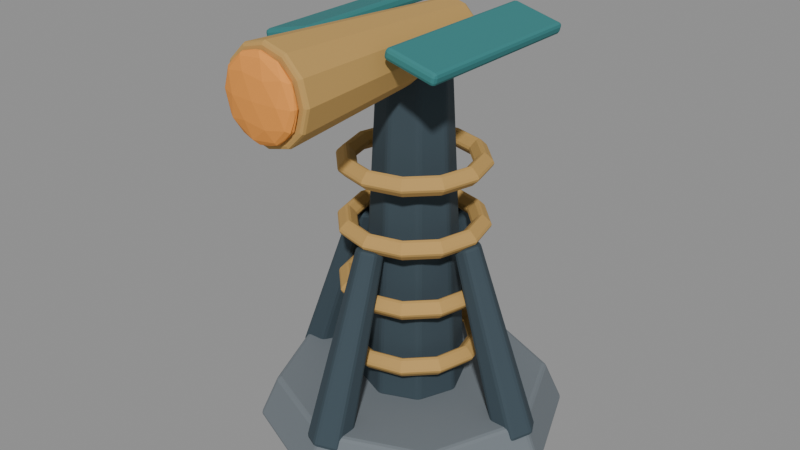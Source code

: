 # Source: sunlance_sculpt.blend  (saved by Blender 5.2.44; exported with 4.5.12 LTS)
import bpy
from mathutils import Matrix  # noqa: F401  (used for matrix-valued properties, if any)

bpy.ops.wm.read_factory_settings(use_empty=True)
scene = bpy.context.scene
scene.name = 'Fort9_sunlance'

# ---- materials (node trees are filled in below, after node groups)
mat_fortart2_stone_003 = bpy.data.materials.new('FortArt2_stone.003')
mat_fortart2_stone_003.diffuse_color = (0.1714, 0.1981, 0.2195, 1.0)
mat_fortart2_iron_018 = bpy.data.materials.new('FortArt2_iron.018')
mat_fortart2_iron_018.diffuse_color = (0.04092, 0.06663, 0.08438, 1.0)
mat_fortart2_gold_016 = bpy.data.materials.new('FortArt2_gold.016')
mat_fortart2_gold_016.diffuse_color = (0.5395, 0.3278, 0.09759, 1.0)
mat_fortart2_hot_001 = bpy.data.materials.new('FortArt2_hot.001')
mat_fortart2_hot_001.diffuse_color = (0.8632, 0.3278, 0.05781, 1.0)
mat_fortart2_teal_010 = bpy.data.materials.new('FortArt2_teal.010')
mat_fortart2_teal_010.diffuse_color = (0.03689, 0.2122, 0.2159, 1.0)

# ---- material node trees
mat_fortart2_stone_003.use_nodes = True; mat_fortart2_stone_003.node_tree.nodes.clear()
_N = mat_fortart2_stone_003.node_tree.nodes; _L = mat_fortart2_stone_003.node_tree.links
n0 = _N.new('ShaderNodeBsdfPrincipled'); n0.name = 'Principled BSDF'; n0.location = (-200, 100)
n0.inputs[0].default_value = (0.1714, 0.1981, 0.2195, 1.0)
n0.inputs[1].default_value = 0.08
n0.inputs[2].default_value = 0.86
n0.inputs[10].default_value = 0.005
n1 = _N.new('ShaderNodeOutputMaterial'); n1.name = 'Material Output'; n1.location = (200, 100)
_L.new(n0.outputs[0], n1.inputs[0])
n1.is_active_output = True
mat_fortart2_iron_018.use_nodes = True; mat_fortart2_iron_018.node_tree.nodes.clear()
_N = mat_fortart2_iron_018.node_tree.nodes; _L = mat_fortart2_iron_018.node_tree.links
n0 = _N.new('ShaderNodeBsdfPrincipled'); n0.name = 'Principled BSDF'; n0.location = (-200, 100)
n0.inputs[0].default_value = (0.04092, 0.06663, 0.08438, 1.0)
n0.inputs[1].default_value = 0.08
n0.inputs[2].default_value = 0.86
n0.inputs[10].default_value = 0.005
n1 = _N.new('ShaderNodeOutputMaterial'); n1.name = 'Material Output'; n1.location = (200, 100)
_L.new(n0.outputs[0], n1.inputs[0])
n1.is_active_output = True
mat_fortart2_gold_016.use_nodes = True; mat_fortart2_gold_016.node_tree.nodes.clear()
_N = mat_fortart2_gold_016.node_tree.nodes; _L = mat_fortart2_gold_016.node_tree.links
n0 = _N.new('ShaderNodeBsdfPrincipled'); n0.name = 'Principled BSDF'; n0.location = (-200, 100)
n0.inputs[0].default_value = (0.5395, 0.3278, 0.09759, 1.0)
n0.inputs[1].default_value = 0.08
n0.inputs[2].default_value = 0.86
n0.inputs[10].default_value = 0.005
n1 = _N.new('ShaderNodeOutputMaterial'); n1.name = 'Material Output'; n1.location = (200, 100)
_L.new(n0.outputs[0], n1.inputs[0])
n1.is_active_output = True
mat_fortart2_hot_001.use_nodes = True; mat_fortart2_hot_001.node_tree.nodes.clear()
_N = mat_fortart2_hot_001.node_tree.nodes; _L = mat_fortart2_hot_001.node_tree.links
n0 = _N.new('ShaderNodeBsdfPrincipled'); n0.name = 'Principled BSDF'; n0.location = (-200, 100)
n0.inputs[0].default_value = (0.8632, 0.3278, 0.05781, 1.0)
n0.inputs[1].default_value = 0.08
n0.inputs[2].default_value = 0.86
n0.inputs[10].default_value = 0.005
n1 = _N.new('ShaderNodeOutputMaterial'); n1.name = 'Material Output'; n1.location = (200, 100)
_L.new(n0.outputs[0], n1.inputs[0])
n1.is_active_output = True
mat_fortart2_teal_010.use_nodes = True; mat_fortart2_teal_010.node_tree.nodes.clear()
_N = mat_fortart2_teal_010.node_tree.nodes; _L = mat_fortart2_teal_010.node_tree.links
n0 = _N.new('ShaderNodeBsdfPrincipled'); n0.name = 'Principled BSDF'; n0.location = (-200, 100)
n0.inputs[0].default_value = (0.03689, 0.2122, 0.2159, 1.0)
n0.inputs[1].default_value = 0.08
n0.inputs[2].default_value = 0.86
n0.inputs[10].default_value = 0.005
n1 = _N.new('ShaderNodeOutputMaterial'); n1.name = 'Material Output'; n1.location = (200, 100)
_L.new(n0.outputs[0], n1.inputs[0])
n1.is_active_output = True

# ---- meshes
me_cone_1727 = bpy.data.meshes.new('Cone.1727')
me_cone_1727.from_pydata([(0.0, 1.12, -0.16), (0.0, 0.98, 0.16), (0.792, 0.792, -0.16), (0.693, 0.693, 0.16), (1.12, 0.0, -0.16), (0.98, 0.0, 0.16), (0.792, -0.792, -0.16), (0.693, -0.693, 0.16), (0.0, -1.12, -0.16), (0.0, -0.98, 0.16), (-0.792, -0.792, -0.16), (-0.693, -0.693, 0.16), (-1.12, 0.0, -0.16), (-0.98, 0.0, 0.16), (-0.792, 0.792, -0.16), (-0.693, 0.693, 0.16)], [], [(0, 1, 3, 2), (2, 3, 5, 4), (4, 5, 7, 6), (6, 7, 9, 8), (8, 9, 11, 10), (10, 11, 13, 12), (3, 1, 15, 13, 11, 9, 7, 5), (12, 13, 15, 14), (14, 15, 1, 0), (0, 2, 4, 6, 8, 10, 12, 14)])
_uv = me_cone_1727.uv_layers.new(name='UVMap')
_uv.uv.foreach_set('vector', [1.0, 0.5, 1.0, 1.0, 0.875, 1.0, 0.875, 0.5, 0.875, 0.5, 0.875, 1.0, 0.75, 1.0, 0.75, 0.5, 0.75, 0.5, 0.75, 1.0, 0.625, 1.0, 0.625, 0.5, 0.625, 0.5, 0.625, 1.0, 0.5, 1.0, 0.5, 0.5, 0.5, 0.5, 0.5, 1.0, 0.375, 1.0, 0.375, 0.5, 0.375, 0.5, 0.375, 1.0, 0.25, 1.0, 0.25, 0.5, 0.4197, 0.4197, 0.25, 0.49, 0.08029, 0.4197, 0.01, 0.25, 0.08029, 0.08029, 0.25, 0.01, 0.4197, 0.08029, 0.49, 0.25, 0.25, 0.5, 0.25, 1.0, 0.125, 1.0, 0.125, 0.5, 0.125, 0.5, 0.125, 1.0, 0.0, 1.0, 0.0, 0.5, 0.75, 0.49, 0.9197, 0.4197, 0.99, 0.25, 0.9197, 0.08029, 0.75, 0.01, 0.5803, 0.08029, 0.51, 0.25, 0.5803, 0.4197])
me_cone_1727.materials.append(mat_fortart2_stone_003)
me_cone_1727.update()
me_cone_1728 = bpy.data.meshes.new('Cone.1728')
me_cone_1728.from_pydata([(0.0, 0.16, -0.6878), (0.0, 0.1, 0.6878), (0.1386, 0.08, -0.6878), (0.0866, 0.05, 0.6878), (0.1386, -0.08, -0.6878), (0.0866, -0.05, 0.6878), (0.0, -0.16, -0.6878), (0.0, -0.1, 0.6878), (-0.1386, -0.08, -0.6878), (-0.0866, -0.05, 0.6878), (-0.1386, 0.08, -0.6878), (-0.0866, 0.05, 0.6878)], [], [(0, 1, 3, 2), (2, 3, 5, 4), (4, 5, 7, 6), (6, 7, 9, 8), (3, 1, 11, 9, 7, 5), (8, 9, 11, 10), (10, 11, 1, 0), (0, 2, 4, 6, 8, 10)])
_uv = me_cone_1728.uv_layers.new(name='UVMap')
_uv.uv.foreach_set('vector', [1.0, 0.5, 1.0, 1.0, 0.8333, 1.0, 0.8333, 0.5, 0.8333, 0.5, 0.8333, 1.0, 0.6667, 1.0, 0.6667, 0.5, 0.6667, 0.5, 0.6667, 1.0, 0.5, 1.0, 0.5, 0.5, 0.5, 0.5, 0.5, 1.0, 0.3333, 1.0, 0.3333, 0.5, 0.4578, 0.37, 0.25, 0.49, 0.04215, 0.37, 0.04215, 0.13, 0.25, 0.01, 0.4578, 0.13, 0.3333, 0.5, 0.3333, 1.0, 0.1667, 1.0, 0.1667, 0.5, 0.1667, 0.5, 0.1667, 1.0, -8.941e-08, 1.0, -8.941e-08, 0.5, 0.75, 0.49, 0.9578, 0.37, 0.9578, 0.13, 0.75, 0.01, 0.5422, 0.13, 0.5422, 0.37])
me_cone_1728.materials.append(mat_fortart2_iron_018)
me_cone_1728.update()
me_cone_1729 = bpy.data.meshes.new('Cone.1729')
me_cone_1729.from_pydata([(0.0, 0.16, -0.6878), (0.0, 0.1, 0.6878), (0.1386, 0.08, -0.6878), (0.0866, 0.05, 0.6878), (0.1386, -0.08, -0.6878), (0.0866, -0.05, 0.6878), (0.0, -0.16, -0.6878), (0.0, -0.1, 0.6878), (-0.1386, -0.08, -0.6878), (-0.0866, -0.05, 0.6878), (-0.1386, 0.08, -0.6878), (-0.0866, 0.05, 0.6878)], [], [(0, 1, 3, 2), (2, 3, 5, 4), (4, 5, 7, 6), (6, 7, 9, 8), (3, 1, 11, 9, 7, 5), (8, 9, 11, 10), (10, 11, 1, 0), (0, 2, 4, 6, 8, 10)])
_uv = me_cone_1729.uv_layers.new(name='UVMap')
_uv.uv.foreach_set('vector', [1.0, 0.5, 1.0, 1.0, 0.8333, 1.0, 0.8333, 0.5, 0.8333, 0.5, 0.8333, 1.0, 0.6667, 1.0, 0.6667, 0.5, 0.6667, 0.5, 0.6667, 1.0, 0.5, 1.0, 0.5, 0.5, 0.5, 0.5, 0.5, 1.0, 0.3333, 1.0, 0.3333, 0.5, 0.4578, 0.37, 0.25, 0.49, 0.04215, 0.37, 0.04215, 0.13, 0.25, 0.01, 0.4578, 0.13, 0.3333, 0.5, 0.3333, 1.0, 0.1667, 1.0, 0.1667, 0.5, 0.1667, 0.5, 0.1667, 1.0, -8.941e-08, 1.0, -8.941e-08, 0.5, 0.75, 0.49, 0.9578, 0.37, 0.9578, 0.13, 0.75, 0.01, 0.5422, 0.13, 0.5422, 0.37])
me_cone_1729.materials.append(mat_fortart2_iron_018)
me_cone_1729.update()
me_cone_1730 = bpy.data.meshes.new('Cone.1730')
me_cone_1730.from_pydata([(0.0, 0.16, -0.6878), (0.0, 0.1, 0.6878), (0.1386, 0.08, -0.6878), (0.0866, 0.05, 0.6878), (0.1386, -0.08, -0.6878), (0.0866, -0.05, 0.6878), (0.0, -0.16, -0.6878), (0.0, -0.1, 0.6878), (-0.1386, -0.08, -0.6878), (-0.0866, -0.05, 0.6878), (-0.1386, 0.08, -0.6878), (-0.0866, 0.05, 0.6878)], [], [(0, 1, 3, 2), (2, 3, 5, 4), (4, 5, 7, 6), (6, 7, 9, 8), (3, 1, 11, 9, 7, 5), (8, 9, 11, 10), (10, 11, 1, 0), (0, 2, 4, 6, 8, 10)])
_uv = me_cone_1730.uv_layers.new(name='UVMap')
_uv.uv.foreach_set('vector', [1.0, 0.5, 1.0, 1.0, 0.8333, 1.0, 0.8333, 0.5, 0.8333, 0.5, 0.8333, 1.0, 0.6667, 1.0, 0.6667, 0.5, 0.6667, 0.5, 0.6667, 1.0, 0.5, 1.0, 0.5, 0.5, 0.5, 0.5, 0.5, 1.0, 0.3333, 1.0, 0.3333, 0.5, 0.4578, 0.37, 0.25, 0.49, 0.04215, 0.37, 0.04215, 0.13, 0.25, 0.01, 0.4578, 0.13, 0.3333, 0.5, 0.3333, 1.0, 0.1667, 1.0, 0.1667, 0.5, 0.1667, 0.5, 0.1667, 1.0, -8.941e-08, 1.0, -8.941e-08, 0.5, 0.75, 0.49, 0.9578, 0.37, 0.9578, 0.13, 0.75, 0.01, 0.5422, 0.13, 0.5422, 0.37])
me_cone_1730.materials.append(mat_fortart2_iron_018)
me_cone_1730.update()
me_cone_1731 = bpy.data.meshes.new('Cone.1731')
me_cone_1731.from_pydata([(0.0, 0.16, -0.6878), (0.0, 0.1, 0.6878), (0.1386, 0.08, -0.6878), (0.0866, 0.05, 0.6878), (0.1386, -0.08, -0.6878), (0.0866, -0.05, 0.6878), (0.0, -0.16, -0.6878), (0.0, -0.1, 0.6878), (-0.1386, -0.08, -0.6878), (-0.0866, -0.05, 0.6878), (-0.1386, 0.08, -0.6878), (-0.0866, 0.05, 0.6878)], [], [(0, 1, 3, 2), (2, 3, 5, 4), (4, 5, 7, 6), (6, 7, 9, 8), (3, 1, 11, 9, 7, 5), (8, 9, 11, 10), (10, 11, 1, 0), (0, 2, 4, 6, 8, 10)])
_uv = me_cone_1731.uv_layers.new(name='UVMap')
_uv.uv.foreach_set('vector', [1.0, 0.5, 1.0, 1.0, 0.8333, 1.0, 0.8333, 0.5, 0.8333, 0.5, 0.8333, 1.0, 0.6667, 1.0, 0.6667, 0.5, 0.6667, 0.5, 0.6667, 1.0, 0.5, 1.0, 0.5, 0.5, 0.5, 0.5, 0.5, 1.0, 0.3333, 1.0, 0.3333, 0.5, 0.4578, 0.37, 0.25, 0.49, 0.04215, 0.37, 0.04215, 0.13, 0.25, 0.01, 0.4578, 0.13, 0.3333, 0.5, 0.3333, 1.0, 0.1667, 1.0, 0.1667, 0.5, 0.1667, 0.5, 0.1667, 1.0, -8.941e-08, 1.0, -8.941e-08, 0.5, 0.75, 0.49, 0.9578, 0.37, 0.9578, 0.13, 0.75, 0.01, 0.5422, 0.13, 0.5422, 0.37])
me_cone_1731.materials.append(mat_fortart2_iron_018)
me_cone_1731.update()
me_cone_1732 = bpy.data.meshes.new('Cone.1732')
me_cone_1732.from_pydata([(0.0, 0.38, -1.175), (0.0, 0.25, 1.175), (0.2687, 0.2687, -1.175), (0.1768, 0.1768, 1.175), (0.38, 0.0, -1.175), (0.25, 0.0, 1.175), (0.2687, -0.2687, -1.175), (0.1768, -0.1768, 1.175), (0.0, -0.38, -1.175), (0.0, -0.25, 1.175), (-0.2687, -0.2687, -1.175), (-0.1768, -0.1768, 1.175), (-0.38, 0.0, -1.175), (-0.25, 0.0, 1.175), (-0.2687, 0.2687, -1.175), (-0.1768, 0.1768, 1.175)], [], [(0, 1, 3, 2), (2, 3, 5, 4), (4, 5, 7, 6), (6, 7, 9, 8), (8, 9, 11, 10), (10, 11, 13, 12), (3, 1, 15, 13, 11, 9, 7, 5), (12, 13, 15, 14), (14, 15, 1, 0), (0, 2, 4, 6, 8, 10, 12, 14)])
_uv = me_cone_1732.uv_layers.new(name='UVMap')
_uv.uv.foreach_set('vector', [1.0, 0.5, 1.0, 1.0, 0.875, 1.0, 0.875, 0.5, 0.875, 0.5, 0.875, 1.0, 0.75, 1.0, 0.75, 0.5, 0.75, 0.5, 0.75, 1.0, 0.625, 1.0, 0.625, 0.5, 0.625, 0.5, 0.625, 1.0, 0.5, 1.0, 0.5, 0.5, 0.5, 0.5, 0.5, 1.0, 0.375, 1.0, 0.375, 0.5, 0.375, 0.5, 0.375, 1.0, 0.25, 1.0, 0.25, 0.5, 0.4197, 0.4197, 0.25, 0.49, 0.08029, 0.4197, 0.01, 0.25, 0.08029, 0.08029, 0.25, 0.01, 0.4197, 0.08029, 0.49, 0.25, 0.25, 0.5, 0.25, 1.0, 0.125, 1.0, 0.125, 0.5, 0.125, 0.5, 0.125, 1.0, 0.0, 1.0, 0.0, 0.5, 0.75, 0.49, 0.9197, 0.4197, 0.99, 0.25, 0.9197, 0.08029, 0.75, 0.01, 0.5803, 0.08029, 0.51, 0.25, 0.5803, 0.4197])
me_cone_1732.materials.append(mat_fortart2_iron_018)
me_cone_1732.update()
me_torus_370 = bpy.data.meshes.new('Torus.370')
me_torus_370.from_pydata([(0.54, 0.0, 0.0), (0.46, 0.0, 0.08), (0.38, 0.0, 9.797e-18), (0.46, 0.0, -0.08), (0.4677, 0.27, 0.0), (0.3984, 0.23, 0.08), (0.3291, 0.19, 9.797e-18), (0.3984, 0.23, -0.08), (0.27, 0.4677, 0.0), (0.23, 0.3984, 0.08), (0.19, 0.3291, 9.797e-18), (0.23, 0.3984, -0.08), (4.077e-08, 0.54, 0.0), (3.473e-08, 0.46, 0.08), (2.869e-08, 0.38, 9.797e-18), (3.473e-08, 0.46, -0.08), (-0.27, 0.4677, 0.0), (-0.23, 0.3984, 0.08), (-0.19, 0.3291, 9.797e-18), (-0.23, 0.3984, -0.08), (-0.4677, 0.27, 0.0), (-0.3984, 0.23, 0.08), (-0.3291, 0.19, 9.797e-18), (-0.3984, 0.23, -0.08), (-0.54, 4.721e-08, 0.0), (-0.46, 4.021e-08, 0.08), (-0.38, 3.322e-08, 9.797e-18), (-0.46, 4.021e-08, -0.08), (-0.4677, -0.27, 0.0), (-0.3984, -0.23, 0.08), (-0.3291, -0.19, 9.797e-18), (-0.3984, -0.23, -0.08), (-0.27, -0.4677, 0.0), (-0.23, -0.3984, 0.08), (-0.19, -0.3291, 9.797e-18), (-0.23, -0.3984, -0.08), (4.077e-08, -0.54, 0.0), (3.473e-08, -0.46, 0.08), (2.869e-08, -0.38, 9.797e-18), (3.473e-08, -0.46, -0.08), (0.27, -0.4677, 0.0), (0.23, -0.3984, 0.08), (0.19, -0.3291, 9.797e-18), (0.23, -0.3984, -0.08), (0.4677, -0.27, 0.0), (0.3984, -0.23, 0.08), (0.3291, -0.19, 9.797e-18), (0.3984, -0.23, -0.08)], [], [(0, 4, 5, 1), (1, 5, 6, 2), (2, 6, 7, 3), (3, 7, 4, 0), (4, 8, 9, 5), (5, 9, 10, 6), (6, 10, 11, 7), (7, 11, 8, 4), (8, 12, 13, 9), (9, 13, 14, 10), (10, 14, 15, 11), (11, 15, 12, 8), (12, 16, 17, 13), (13, 17, 18, 14), (14, 18, 19, 15), (15, 19, 16, 12), (16, 20, 21, 17), (17, 21, 22, 18), (18, 22, 23, 19), (19, 23, 20, 16), (20, 24, 25, 21), (21, 25, 26, 22), (22, 26, 27, 23), (23, 27, 24, 20), (24, 28, 29, 25), (25, 29, 30, 26), (26, 30, 31, 27), (27, 31, 28, 24), (28, 32, 33, 29), (29, 33, 34, 30), (30, 34, 35, 31), (31, 35, 32, 28), (32, 36, 37, 33), (33, 37, 38, 34), (34, 38, 39, 35), (35, 39, 36, 32), (36, 40, 41, 37), (37, 41, 42, 38), (38, 42, 43, 39), (39, 43, 40, 36), (40, 44, 45, 41), (41, 45, 46, 42), (42, 46, 47, 43), (43, 47, 44, 40), (44, 0, 1, 45), (45, 1, 2, 46), (46, 2, 3, 47), (47, 3, 0, 44)])
_uv = me_torus_370.uv_layers.new(name='UVMap')
_uv.uv.foreach_set('vector', [0.5, 0.5, 0.5833, 0.5, 0.5833, 0.75, 0.5, 0.75, 0.5, 0.75, 0.5833, 0.75, 0.5833, 1.0, 0.5, 1.0, 0.5, 0.0, 0.5833, 0.0, 0.5833, 0.25, 0.5, 0.25, 0.5, 0.25, 0.5833, 0.25, 0.5833, 0.5, 0.5, 0.5, 0.5833, 0.5, 0.6667, 0.5, 0.6667, 0.75, 0.5833, 0.75, 0.5833, 0.75, 0.6667, 0.75, 0.6667, 1.0, 0.5833, 1.0, 0.5833, 0.0, 0.6667, 0.0, 0.6667, 0.25, 0.5833, 0.25, 0.5833, 0.25, 0.6667, 0.25, 0.6667, 0.5, 0.5833, 0.5, 0.6667, 0.5, 0.75, 0.5, 0.75, 0.75, 0.6667, 0.75, 0.6667, 0.75, 0.75, 0.75, 0.75, 1.0, 0.6667, 1.0, 0.6667, 0.0, 0.75, 0.0, 0.75, 0.25, 0.6667, 0.25, 0.6667, 0.25, 0.75, 0.25, 0.75, 0.5, 0.6667, 0.5, 0.75, 0.5, 0.8333, 0.5, 0.8333, 0.75, 0.75, 0.75, 0.75, 0.75, 0.8333, 0.75, 0.8333, 1.0, 0.75, 1.0, 0.75, 0.0, 0.8333, 0.0, 0.8333, 0.25, 0.75, 0.25, 0.75, 0.25, 0.8333, 0.25, 0.8333, 0.5, 0.75, 0.5, 0.8333, 0.5, 0.9167, 0.5, 0.9167, 0.75, 0.8333, 0.75, 0.8333, 0.75, 0.9167, 0.75, 0.9167, 1.0, 0.8333, 1.0, 0.8333, 0.0, 0.9167, 0.0, 0.9167, 0.25, 0.8333, 0.25, 0.8333, 0.25, 0.9167, 0.25, 0.9167, 0.5, 0.8333, 0.5, 0.9167, 0.5, 1.0, 0.5, 1.0, 0.75, 0.9167, 0.75, 0.9167, 0.75, 1.0, 0.75, 1.0, 1.0, 0.9167, 1.0, 0.9167, 0.0, 1.0, 0.0, 1.0, 0.25, 0.9167, 0.25, 0.9167, 0.25, 1.0, 0.25, 1.0, 0.5, 0.9167, 0.5, 2.22e-16, 0.5, 0.08333, 0.5, 0.08333, 0.75, 2.22e-16, 0.75, 2.22e-16, 0.75, 0.08333, 0.75, 0.08333, 1.0, 2.22e-16, 1.0, 2.22e-16, 0.0, 0.08333, 0.0, 0.08333, 0.25, 2.22e-16, 0.25, 2.22e-16, 0.25, 0.08333, 0.25, 0.08333, 0.5, 2.22e-16, 0.5, 0.08333, 0.5, 0.1667, 0.5, 0.1667, 0.75, 0.08333, 0.75, 0.08333, 0.75, 0.1667, 0.75, 0.1667, 1.0, 0.08333, 1.0, 0.08333, 0.0, 0.1667, 0.0, 0.1667, 0.25, 0.08333, 0.25, 0.08333, 0.25, 0.1667, 0.25, 0.1667, 0.5, 0.08333, 0.5, 0.1667, 0.5, 0.25, 0.5, 0.25, 0.75, 0.1667, 0.75, 0.1667, 0.75, 0.25, 0.75, 0.25, 1.0, 0.1667, 1.0, 0.1667, 0.0, 0.25, 0.0, 0.25, 0.25, 0.1667, 0.25, 0.1667, 0.25, 0.25, 0.25, 0.25, 0.5, 0.1667, 0.5, 0.25, 0.5, 0.3333, 0.5, 0.3333, 0.75, 0.25, 0.75, 0.25, 0.75, 0.3333, 0.75, 0.3333, 1.0, 0.25, 1.0, 0.25, 0.0, 0.3333, 0.0, 0.3333, 0.25, 0.25, 0.25, 0.25, 0.25, 0.3333, 0.25, 0.3333, 0.5, 0.25, 0.5, 0.3333, 0.5, 0.4167, 0.5, 0.4167, 0.75, 0.3333, 0.75, 0.3333, 0.75, 0.4167, 0.75, 0.4167, 1.0, 0.3333, 1.0, 0.3333, 0.0, 0.4167, 0.0, 0.4167, 0.25, 0.3333, 0.25, 0.3333, 0.25, 0.4167, 0.25, 0.4167, 0.5, 0.3333, 0.5, 0.4167, 0.5, 0.5, 0.5, 0.5, 0.75, 0.4167, 0.75, 0.4167, 0.75, 0.5, 0.75, 0.5, 1.0, 0.4167, 1.0, 0.4167, 0.0, 0.5, 0.0, 0.5, 0.25, 0.4167, 0.25, 0.4167, 0.25, 0.5, 0.25, 0.5, 0.5, 0.4167, 0.5])
me_torus_370.materials.append(mat_fortart2_gold_016)
me_torus_370.update()
me_torus_371 = bpy.data.meshes.new('Torus.371')
me_torus_371.from_pydata([(0.54, 0.0, 0.0), (0.46, 0.0, 0.08), (0.38, 0.0, 9.797e-18), (0.46, 0.0, -0.08), (0.4677, 0.27, 0.0), (0.3984, 0.23, 0.08), (0.3291, 0.19, 9.797e-18), (0.3984, 0.23, -0.08), (0.27, 0.4677, 0.0), (0.23, 0.3984, 0.08), (0.19, 0.3291, 9.797e-18), (0.23, 0.3984, -0.08), (4.077e-08, 0.54, 0.0), (3.473e-08, 0.46, 0.08), (2.869e-08, 0.38, 9.797e-18), (3.473e-08, 0.46, -0.08), (-0.27, 0.4677, 0.0), (-0.23, 0.3984, 0.08), (-0.19, 0.3291, 9.797e-18), (-0.23, 0.3984, -0.08), (-0.4677, 0.27, 0.0), (-0.3984, 0.23, 0.08), (-0.3291, 0.19, 9.797e-18), (-0.3984, 0.23, -0.08), (-0.54, 4.721e-08, 0.0), (-0.46, 4.021e-08, 0.08), (-0.38, 3.322e-08, 9.797e-18), (-0.46, 4.021e-08, -0.08), (-0.4677, -0.27, 0.0), (-0.3984, -0.23, 0.08), (-0.3291, -0.19, 9.797e-18), (-0.3984, -0.23, -0.08), (-0.27, -0.4677, 0.0), (-0.23, -0.3984, 0.08), (-0.19, -0.3291, 9.797e-18), (-0.23, -0.3984, -0.08), (4.077e-08, -0.54, 0.0), (3.473e-08, -0.46, 0.08), (2.869e-08, -0.38, 9.797e-18), (3.473e-08, -0.46, -0.08), (0.27, -0.4677, 0.0), (0.23, -0.3984, 0.08), (0.19, -0.3291, 9.797e-18), (0.23, -0.3984, -0.08), (0.4677, -0.27, 0.0), (0.3984, -0.23, 0.08), (0.3291, -0.19, 9.797e-18), (0.3984, -0.23, -0.08)], [], [(0, 4, 5, 1), (1, 5, 6, 2), (2, 6, 7, 3), (3, 7, 4, 0), (4, 8, 9, 5), (5, 9, 10, 6), (6, 10, 11, 7), (7, 11, 8, 4), (8, 12, 13, 9), (9, 13, 14, 10), (10, 14, 15, 11), (11, 15, 12, 8), (12, 16, 17, 13), (13, 17, 18, 14), (14, 18, 19, 15), (15, 19, 16, 12), (16, 20, 21, 17), (17, 21, 22, 18), (18, 22, 23, 19), (19, 23, 20, 16), (20, 24, 25, 21), (21, 25, 26, 22), (22, 26, 27, 23), (23, 27, 24, 20), (24, 28, 29, 25), (25, 29, 30, 26), (26, 30, 31, 27), (27, 31, 28, 24), (28, 32, 33, 29), (29, 33, 34, 30), (30, 34, 35, 31), (31, 35, 32, 28), (32, 36, 37, 33), (33, 37, 38, 34), (34, 38, 39, 35), (35, 39, 36, 32), (36, 40, 41, 37), (37, 41, 42, 38), (38, 42, 43, 39), (39, 43, 40, 36), (40, 44, 45, 41), (41, 45, 46, 42), (42, 46, 47, 43), (43, 47, 44, 40), (44, 0, 1, 45), (45, 1, 2, 46), (46, 2, 3, 47), (47, 3, 0, 44)])
_uv = me_torus_371.uv_layers.new(name='UVMap')
_uv.uv.foreach_set('vector', [0.5, 0.5, 0.5833, 0.5, 0.5833, 0.75, 0.5, 0.75, 0.5, 0.75, 0.5833, 0.75, 0.5833, 1.0, 0.5, 1.0, 0.5, 0.0, 0.5833, 0.0, 0.5833, 0.25, 0.5, 0.25, 0.5, 0.25, 0.5833, 0.25, 0.5833, 0.5, 0.5, 0.5, 0.5833, 0.5, 0.6667, 0.5, 0.6667, 0.75, 0.5833, 0.75, 0.5833, 0.75, 0.6667, 0.75, 0.6667, 1.0, 0.5833, 1.0, 0.5833, 0.0, 0.6667, 0.0, 0.6667, 0.25, 0.5833, 0.25, 0.5833, 0.25, 0.6667, 0.25, 0.6667, 0.5, 0.5833, 0.5, 0.6667, 0.5, 0.75, 0.5, 0.75, 0.75, 0.6667, 0.75, 0.6667, 0.75, 0.75, 0.75, 0.75, 1.0, 0.6667, 1.0, 0.6667, 0.0, 0.75, 0.0, 0.75, 0.25, 0.6667, 0.25, 0.6667, 0.25, 0.75, 0.25, 0.75, 0.5, 0.6667, 0.5, 0.75, 0.5, 0.8333, 0.5, 0.8333, 0.75, 0.75, 0.75, 0.75, 0.75, 0.8333, 0.75, 0.8333, 1.0, 0.75, 1.0, 0.75, 0.0, 0.8333, 0.0, 0.8333, 0.25, 0.75, 0.25, 0.75, 0.25, 0.8333, 0.25, 0.8333, 0.5, 0.75, 0.5, 0.8333, 0.5, 0.9167, 0.5, 0.9167, 0.75, 0.8333, 0.75, 0.8333, 0.75, 0.9167, 0.75, 0.9167, 1.0, 0.8333, 1.0, 0.8333, 0.0, 0.9167, 0.0, 0.9167, 0.25, 0.8333, 0.25, 0.8333, 0.25, 0.9167, 0.25, 0.9167, 0.5, 0.8333, 0.5, 0.9167, 0.5, 1.0, 0.5, 1.0, 0.75, 0.9167, 0.75, 0.9167, 0.75, 1.0, 0.75, 1.0, 1.0, 0.9167, 1.0, 0.9167, 0.0, 1.0, 0.0, 1.0, 0.25, 0.9167, 0.25, 0.9167, 0.25, 1.0, 0.25, 1.0, 0.5, 0.9167, 0.5, 2.22e-16, 0.5, 0.08333, 0.5, 0.08333, 0.75, 2.22e-16, 0.75, 2.22e-16, 0.75, 0.08333, 0.75, 0.08333, 1.0, 2.22e-16, 1.0, 2.22e-16, 0.0, 0.08333, 0.0, 0.08333, 0.25, 2.22e-16, 0.25, 2.22e-16, 0.25, 0.08333, 0.25, 0.08333, 0.5, 2.22e-16, 0.5, 0.08333, 0.5, 0.1667, 0.5, 0.1667, 0.75, 0.08333, 0.75, 0.08333, 0.75, 0.1667, 0.75, 0.1667, 1.0, 0.08333, 1.0, 0.08333, 0.0, 0.1667, 0.0, 0.1667, 0.25, 0.08333, 0.25, 0.08333, 0.25, 0.1667, 0.25, 0.1667, 0.5, 0.08333, 0.5, 0.1667, 0.5, 0.25, 0.5, 0.25, 0.75, 0.1667, 0.75, 0.1667, 0.75, 0.25, 0.75, 0.25, 1.0, 0.1667, 1.0, 0.1667, 0.0, 0.25, 0.0, 0.25, 0.25, 0.1667, 0.25, 0.1667, 0.25, 0.25, 0.25, 0.25, 0.5, 0.1667, 0.5, 0.25, 0.5, 0.3333, 0.5, 0.3333, 0.75, 0.25, 0.75, 0.25, 0.75, 0.3333, 0.75, 0.3333, 1.0, 0.25, 1.0, 0.25, 0.0, 0.3333, 0.0, 0.3333, 0.25, 0.25, 0.25, 0.25, 0.25, 0.3333, 0.25, 0.3333, 0.5, 0.25, 0.5, 0.3333, 0.5, 0.4167, 0.5, 0.4167, 0.75, 0.3333, 0.75, 0.3333, 0.75, 0.4167, 0.75, 0.4167, 1.0, 0.3333, 1.0, 0.3333, 0.0, 0.4167, 0.0, 0.4167, 0.25, 0.3333, 0.25, 0.3333, 0.25, 0.4167, 0.25, 0.4167, 0.5, 0.3333, 0.5, 0.4167, 0.5, 0.5, 0.5, 0.5, 0.75, 0.4167, 0.75, 0.4167, 0.75, 0.5, 0.75, 0.5, 1.0, 0.4167, 1.0, 0.4167, 0.0, 0.5, 0.0, 0.5, 0.25, 0.4167, 0.25, 0.4167, 0.25, 0.5, 0.25, 0.5, 0.5, 0.4167, 0.5])
me_torus_371.materials.append(mat_fortart2_gold_016)
me_torus_371.update()
me_torus_372 = bpy.data.meshes.new('Torus.372')
me_torus_372.from_pydata([(0.54, 0.0, 0.0), (0.46, 0.0, 0.08), (0.38, 0.0, 9.797e-18), (0.46, 0.0, -0.08), (0.4677, 0.27, 0.0), (0.3984, 0.23, 0.08), (0.3291, 0.19, 9.797e-18), (0.3984, 0.23, -0.08), (0.27, 0.4677, 0.0), (0.23, 0.3984, 0.08), (0.19, 0.3291, 9.797e-18), (0.23, 0.3984, -0.08), (4.077e-08, 0.54, 0.0), (3.473e-08, 0.46, 0.08), (2.869e-08, 0.38, 9.797e-18), (3.473e-08, 0.46, -0.08), (-0.27, 0.4677, 0.0), (-0.23, 0.3984, 0.08), (-0.19, 0.3291, 9.797e-18), (-0.23, 0.3984, -0.08), (-0.4677, 0.27, 0.0), (-0.3984, 0.23, 0.08), (-0.3291, 0.19, 9.797e-18), (-0.3984, 0.23, -0.08), (-0.54, 4.721e-08, 0.0), (-0.46, 4.021e-08, 0.08), (-0.38, 3.322e-08, 9.797e-18), (-0.46, 4.021e-08, -0.08), (-0.4677, -0.27, 0.0), (-0.3984, -0.23, 0.08), (-0.3291, -0.19, 9.797e-18), (-0.3984, -0.23, -0.08), (-0.27, -0.4677, 0.0), (-0.23, -0.3984, 0.08), (-0.19, -0.3291, 9.797e-18), (-0.23, -0.3984, -0.08), (4.077e-08, -0.54, 0.0), (3.473e-08, -0.46, 0.08), (2.869e-08, -0.38, 9.797e-18), (3.473e-08, -0.46, -0.08), (0.27, -0.4677, 0.0), (0.23, -0.3984, 0.08), (0.19, -0.3291, 9.797e-18), (0.23, -0.3984, -0.08), (0.4677, -0.27, 0.0), (0.3984, -0.23, 0.08), (0.3291, -0.19, 9.797e-18), (0.3984, -0.23, -0.08)], [], [(0, 4, 5, 1), (1, 5, 6, 2), (2, 6, 7, 3), (3, 7, 4, 0), (4, 8, 9, 5), (5, 9, 10, 6), (6, 10, 11, 7), (7, 11, 8, 4), (8, 12, 13, 9), (9, 13, 14, 10), (10, 14, 15, 11), (11, 15, 12, 8), (12, 16, 17, 13), (13, 17, 18, 14), (14, 18, 19, 15), (15, 19, 16, 12), (16, 20, 21, 17), (17, 21, 22, 18), (18, 22, 23, 19), (19, 23, 20, 16), (20, 24, 25, 21), (21, 25, 26, 22), (22, 26, 27, 23), (23, 27, 24, 20), (24, 28, 29, 25), (25, 29, 30, 26), (26, 30, 31, 27), (27, 31, 28, 24), (28, 32, 33, 29), (29, 33, 34, 30), (30, 34, 35, 31), (31, 35, 32, 28), (32, 36, 37, 33), (33, 37, 38, 34), (34, 38, 39, 35), (35, 39, 36, 32), (36, 40, 41, 37), (37, 41, 42, 38), (38, 42, 43, 39), (39, 43, 40, 36), (40, 44, 45, 41), (41, 45, 46, 42), (42, 46, 47, 43), (43, 47, 44, 40), (44, 0, 1, 45), (45, 1, 2, 46), (46, 2, 3, 47), (47, 3, 0, 44)])
_uv = me_torus_372.uv_layers.new(name='UVMap')
_uv.uv.foreach_set('vector', [0.5, 0.5, 0.5833, 0.5, 0.5833, 0.75, 0.5, 0.75, 0.5, 0.75, 0.5833, 0.75, 0.5833, 1.0, 0.5, 1.0, 0.5, 0.0, 0.5833, 0.0, 0.5833, 0.25, 0.5, 0.25, 0.5, 0.25, 0.5833, 0.25, 0.5833, 0.5, 0.5, 0.5, 0.5833, 0.5, 0.6667, 0.5, 0.6667, 0.75, 0.5833, 0.75, 0.5833, 0.75, 0.6667, 0.75, 0.6667, 1.0, 0.5833, 1.0, 0.5833, 0.0, 0.6667, 0.0, 0.6667, 0.25, 0.5833, 0.25, 0.5833, 0.25, 0.6667, 0.25, 0.6667, 0.5, 0.5833, 0.5, 0.6667, 0.5, 0.75, 0.5, 0.75, 0.75, 0.6667, 0.75, 0.6667, 0.75, 0.75, 0.75, 0.75, 1.0, 0.6667, 1.0, 0.6667, 0.0, 0.75, 0.0, 0.75, 0.25, 0.6667, 0.25, 0.6667, 0.25, 0.75, 0.25, 0.75, 0.5, 0.6667, 0.5, 0.75, 0.5, 0.8333, 0.5, 0.8333, 0.75, 0.75, 0.75, 0.75, 0.75, 0.8333, 0.75, 0.8333, 1.0, 0.75, 1.0, 0.75, 0.0, 0.8333, 0.0, 0.8333, 0.25, 0.75, 0.25, 0.75, 0.25, 0.8333, 0.25, 0.8333, 0.5, 0.75, 0.5, 0.8333, 0.5, 0.9167, 0.5, 0.9167, 0.75, 0.8333, 0.75, 0.8333, 0.75, 0.9167, 0.75, 0.9167, 1.0, 0.8333, 1.0, 0.8333, 0.0, 0.9167, 0.0, 0.9167, 0.25, 0.8333, 0.25, 0.8333, 0.25, 0.9167, 0.25, 0.9167, 0.5, 0.8333, 0.5, 0.9167, 0.5, 1.0, 0.5, 1.0, 0.75, 0.9167, 0.75, 0.9167, 0.75, 1.0, 0.75, 1.0, 1.0, 0.9167, 1.0, 0.9167, 0.0, 1.0, 0.0, 1.0, 0.25, 0.9167, 0.25, 0.9167, 0.25, 1.0, 0.25, 1.0, 0.5, 0.9167, 0.5, 2.22e-16, 0.5, 0.08333, 0.5, 0.08333, 0.75, 2.22e-16, 0.75, 2.22e-16, 0.75, 0.08333, 0.75, 0.08333, 1.0, 2.22e-16, 1.0, 2.22e-16, 0.0, 0.08333, 0.0, 0.08333, 0.25, 2.22e-16, 0.25, 2.22e-16, 0.25, 0.08333, 0.25, 0.08333, 0.5, 2.22e-16, 0.5, 0.08333, 0.5, 0.1667, 0.5, 0.1667, 0.75, 0.08333, 0.75, 0.08333, 0.75, 0.1667, 0.75, 0.1667, 1.0, 0.08333, 1.0, 0.08333, 0.0, 0.1667, 0.0, 0.1667, 0.25, 0.08333, 0.25, 0.08333, 0.25, 0.1667, 0.25, 0.1667, 0.5, 0.08333, 0.5, 0.1667, 0.5, 0.25, 0.5, 0.25, 0.75, 0.1667, 0.75, 0.1667, 0.75, 0.25, 0.75, 0.25, 1.0, 0.1667, 1.0, 0.1667, 0.0, 0.25, 0.0, 0.25, 0.25, 0.1667, 0.25, 0.1667, 0.25, 0.25, 0.25, 0.25, 0.5, 0.1667, 0.5, 0.25, 0.5, 0.3333, 0.5, 0.3333, 0.75, 0.25, 0.75, 0.25, 0.75, 0.3333, 0.75, 0.3333, 1.0, 0.25, 1.0, 0.25, 0.0, 0.3333, 0.0, 0.3333, 0.25, 0.25, 0.25, 0.25, 0.25, 0.3333, 0.25, 0.3333, 0.5, 0.25, 0.5, 0.3333, 0.5, 0.4167, 0.5, 0.4167, 0.75, 0.3333, 0.75, 0.3333, 0.75, 0.4167, 0.75, 0.4167, 1.0, 0.3333, 1.0, 0.3333, 0.0, 0.4167, 0.0, 0.4167, 0.25, 0.3333, 0.25, 0.3333, 0.25, 0.4167, 0.25, 0.4167, 0.5, 0.3333, 0.5, 0.4167, 0.5, 0.5, 0.5, 0.5, 0.75, 0.4167, 0.75, 0.4167, 0.75, 0.5, 0.75, 0.5, 1.0, 0.4167, 1.0, 0.4167, 0.0, 0.5, 0.0, 0.5, 0.25, 0.4167, 0.25, 0.4167, 0.25, 0.5, 0.25, 0.5, 0.5, 0.4167, 0.5])
me_torus_372.materials.append(mat_fortart2_gold_016)
me_torus_372.update()
me_torus_373 = bpy.data.meshes.new('Torus.373')
me_torus_373.from_pydata([(0.54, 0.0, 0.0), (0.46, 0.0, 0.08), (0.38, 0.0, 9.797e-18), (0.46, 0.0, -0.08), (0.4677, 0.27, 0.0), (0.3984, 0.23, 0.08), (0.3291, 0.19, 9.797e-18), (0.3984, 0.23, -0.08), (0.27, 0.4677, 0.0), (0.23, 0.3984, 0.08), (0.19, 0.3291, 9.797e-18), (0.23, 0.3984, -0.08), (4.077e-08, 0.54, 0.0), (3.473e-08, 0.46, 0.08), (2.869e-08, 0.38, 9.797e-18), (3.473e-08, 0.46, -0.08), (-0.27, 0.4677, 0.0), (-0.23, 0.3984, 0.08), (-0.19, 0.3291, 9.797e-18), (-0.23, 0.3984, -0.08), (-0.4677, 0.27, 0.0), (-0.3984, 0.23, 0.08), (-0.3291, 0.19, 9.797e-18), (-0.3984, 0.23, -0.08), (-0.54, 4.721e-08, 0.0), (-0.46, 4.021e-08, 0.08), (-0.38, 3.322e-08, 9.797e-18), (-0.46, 4.021e-08, -0.08), (-0.4677, -0.27, 0.0), (-0.3984, -0.23, 0.08), (-0.3291, -0.19, 9.797e-18), (-0.3984, -0.23, -0.08), (-0.27, -0.4677, 0.0), (-0.23, -0.3984, 0.08), (-0.19, -0.3291, 9.797e-18), (-0.23, -0.3984, -0.08), (4.077e-08, -0.54, 0.0), (3.473e-08, -0.46, 0.08), (2.869e-08, -0.38, 9.797e-18), (3.473e-08, -0.46, -0.08), (0.27, -0.4677, 0.0), (0.23, -0.3984, 0.08), (0.19, -0.3291, 9.797e-18), (0.23, -0.3984, -0.08), (0.4677, -0.27, 0.0), (0.3984, -0.23, 0.08), (0.3291, -0.19, 9.797e-18), (0.3984, -0.23, -0.08)], [], [(0, 4, 5, 1), (1, 5, 6, 2), (2, 6, 7, 3), (3, 7, 4, 0), (4, 8, 9, 5), (5, 9, 10, 6), (6, 10, 11, 7), (7, 11, 8, 4), (8, 12, 13, 9), (9, 13, 14, 10), (10, 14, 15, 11), (11, 15, 12, 8), (12, 16, 17, 13), (13, 17, 18, 14), (14, 18, 19, 15), (15, 19, 16, 12), (16, 20, 21, 17), (17, 21, 22, 18), (18, 22, 23, 19), (19, 23, 20, 16), (20, 24, 25, 21), (21, 25, 26, 22), (22, 26, 27, 23), (23, 27, 24, 20), (24, 28, 29, 25), (25, 29, 30, 26), (26, 30, 31, 27), (27, 31, 28, 24), (28, 32, 33, 29), (29, 33, 34, 30), (30, 34, 35, 31), (31, 35, 32, 28), (32, 36, 37, 33), (33, 37, 38, 34), (34, 38, 39, 35), (35, 39, 36, 32), (36, 40, 41, 37), (37, 41, 42, 38), (38, 42, 43, 39), (39, 43, 40, 36), (40, 44, 45, 41), (41, 45, 46, 42), (42, 46, 47, 43), (43, 47, 44, 40), (44, 0, 1, 45), (45, 1, 2, 46), (46, 2, 3, 47), (47, 3, 0, 44)])
_uv = me_torus_373.uv_layers.new(name='UVMap')
_uv.uv.foreach_set('vector', [0.5, 0.5, 0.5833, 0.5, 0.5833, 0.75, 0.5, 0.75, 0.5, 0.75, 0.5833, 0.75, 0.5833, 1.0, 0.5, 1.0, 0.5, 0.0, 0.5833, 0.0, 0.5833, 0.25, 0.5, 0.25, 0.5, 0.25, 0.5833, 0.25, 0.5833, 0.5, 0.5, 0.5, 0.5833, 0.5, 0.6667, 0.5, 0.6667, 0.75, 0.5833, 0.75, 0.5833, 0.75, 0.6667, 0.75, 0.6667, 1.0, 0.5833, 1.0, 0.5833, 0.0, 0.6667, 0.0, 0.6667, 0.25, 0.5833, 0.25, 0.5833, 0.25, 0.6667, 0.25, 0.6667, 0.5, 0.5833, 0.5, 0.6667, 0.5, 0.75, 0.5, 0.75, 0.75, 0.6667, 0.75, 0.6667, 0.75, 0.75, 0.75, 0.75, 1.0, 0.6667, 1.0, 0.6667, 0.0, 0.75, 0.0, 0.75, 0.25, 0.6667, 0.25, 0.6667, 0.25, 0.75, 0.25, 0.75, 0.5, 0.6667, 0.5, 0.75, 0.5, 0.8333, 0.5, 0.8333, 0.75, 0.75, 0.75, 0.75, 0.75, 0.8333, 0.75, 0.8333, 1.0, 0.75, 1.0, 0.75, 0.0, 0.8333, 0.0, 0.8333, 0.25, 0.75, 0.25, 0.75, 0.25, 0.8333, 0.25, 0.8333, 0.5, 0.75, 0.5, 0.8333, 0.5, 0.9167, 0.5, 0.9167, 0.75, 0.8333, 0.75, 0.8333, 0.75, 0.9167, 0.75, 0.9167, 1.0, 0.8333, 1.0, 0.8333, 0.0, 0.9167, 0.0, 0.9167, 0.25, 0.8333, 0.25, 0.8333, 0.25, 0.9167, 0.25, 0.9167, 0.5, 0.8333, 0.5, 0.9167, 0.5, 1.0, 0.5, 1.0, 0.75, 0.9167, 0.75, 0.9167, 0.75, 1.0, 0.75, 1.0, 1.0, 0.9167, 1.0, 0.9167, 0.0, 1.0, 0.0, 1.0, 0.25, 0.9167, 0.25, 0.9167, 0.25, 1.0, 0.25, 1.0, 0.5, 0.9167, 0.5, 2.22e-16, 0.5, 0.08333, 0.5, 0.08333, 0.75, 2.22e-16, 0.75, 2.22e-16, 0.75, 0.08333, 0.75, 0.08333, 1.0, 2.22e-16, 1.0, 2.22e-16, 0.0, 0.08333, 0.0, 0.08333, 0.25, 2.22e-16, 0.25, 2.22e-16, 0.25, 0.08333, 0.25, 0.08333, 0.5, 2.22e-16, 0.5, 0.08333, 0.5, 0.1667, 0.5, 0.1667, 0.75, 0.08333, 0.75, 0.08333, 0.75, 0.1667, 0.75, 0.1667, 1.0, 0.08333, 1.0, 0.08333, 0.0, 0.1667, 0.0, 0.1667, 0.25, 0.08333, 0.25, 0.08333, 0.25, 0.1667, 0.25, 0.1667, 0.5, 0.08333, 0.5, 0.1667, 0.5, 0.25, 0.5, 0.25, 0.75, 0.1667, 0.75, 0.1667, 0.75, 0.25, 0.75, 0.25, 1.0, 0.1667, 1.0, 0.1667, 0.0, 0.25, 0.0, 0.25, 0.25, 0.1667, 0.25, 0.1667, 0.25, 0.25, 0.25, 0.25, 0.5, 0.1667, 0.5, 0.25, 0.5, 0.3333, 0.5, 0.3333, 0.75, 0.25, 0.75, 0.25, 0.75, 0.3333, 0.75, 0.3333, 1.0, 0.25, 1.0, 0.25, 0.0, 0.3333, 0.0, 0.3333, 0.25, 0.25, 0.25, 0.25, 0.25, 0.3333, 0.25, 0.3333, 0.5, 0.25, 0.5, 0.3333, 0.5, 0.4167, 0.5, 0.4167, 0.75, 0.3333, 0.75, 0.3333, 0.75, 0.4167, 0.75, 0.4167, 1.0, 0.3333, 1.0, 0.3333, 0.0, 0.4167, 0.0, 0.4167, 0.25, 0.3333, 0.25, 0.3333, 0.25, 0.4167, 0.25, 0.4167, 0.5, 0.3333, 0.5, 0.4167, 0.5, 0.5, 0.5, 0.5, 0.75, 0.4167, 0.75, 0.4167, 0.75, 0.5, 0.75, 0.5, 1.0, 0.4167, 1.0, 0.4167, 0.0, 0.5, 0.0, 0.5, 0.25, 0.4167, 0.25, 0.4167, 0.25, 0.5, 0.25, 0.5, 0.5, 0.4167, 0.5])
me_torus_373.materials.append(mat_fortart2_gold_016)
me_torus_373.update()
me_cone_1733 = bpy.data.meshes.new('Cone.1733')
me_cone_1733.from_pydata([(0.0, 0.2, -0.85), (0.0, 0.32, 0.85), (0.1, 0.1732, -0.85), (0.16, 0.2771, 0.85), (0.1732, 0.1, -0.85), (0.2771, 0.16, 0.85), (0.2, 0.0, -0.85), (0.32, 0.0, 0.85), (0.1732, -0.1, -0.85), (0.2771, -0.16, 0.85), (0.1, -0.1732, -0.85), (0.16, -0.2771, 0.85), (0.0, -0.2, -0.85), (0.0, -0.32, 0.85), (-0.1, -0.1732, -0.85), (-0.16, -0.2771, 0.85), (-0.1732, -0.1, -0.85), (-0.2771, -0.16, 0.85), (-0.2, 0.0, -0.85), (-0.32, 0.0, 0.85), (-0.1732, 0.1, -0.85), (-0.2771, 0.16, 0.85), (-0.1, 0.1732, -0.85), (-0.16, 0.2771, 0.85)], [], [(0, 1, 3, 2), (2, 3, 5, 4), (4, 5, 7, 6), (6, 7, 9, 8), (8, 9, 11, 10), (10, 11, 13, 12), (12, 13, 15, 14), (14, 15, 17, 16), (16, 17, 19, 18), (18, 19, 21, 20), (3, 1, 23, 21, 19, 17, 15, 13, 11, 9, 7, 5), (20, 21, 23, 22), (22, 23, 1, 0), (0, 2, 4, 6, 8, 10, 12, 14, 16, 18, 20, 22)])
_uv = me_cone_1733.uv_layers.new(name='UVMap')
_uv.uv.foreach_set('vector', [1.0, 0.5, 1.0, 1.0, 0.9167, 1.0, 0.9167, 0.5, 0.9167, 0.5, 0.9167, 1.0, 0.8333, 1.0, 0.8333, 0.5, 0.8333, 0.5, 0.8333, 1.0, 0.75, 1.0, 0.75, 0.5, 0.75, 0.5, 0.75, 1.0, 0.6667, 1.0, 0.6667, 0.5, 0.6667, 0.5, 0.6667, 1.0, 0.5833, 1.0, 0.5833, 0.5, 0.5833, 0.5, 0.5833, 1.0, 0.5, 1.0, 0.5, 0.5, 0.5, 0.5, 0.5, 1.0, 0.4167, 1.0, 0.4167, 0.5, 0.4167, 0.5, 0.4167, 1.0, 0.3333, 1.0, 0.3333, 0.5, 0.3333, 0.5, 0.3333, 1.0, 0.25, 1.0, 0.25, 0.5, 0.25, 0.5, 0.25, 1.0, 0.1667, 1.0, 0.1667, 0.5, 0.37, 0.4578, 0.25, 0.49, 0.13, 0.4578, 0.04215, 0.37, 0.01, 0.25, 0.04215, 0.13, 0.13, 0.04215, 0.25, 0.01, 0.37, 0.04215, 0.4578, 0.13, 0.49, 0.25, 0.4578, 0.37, 0.1667, 0.5, 0.1667, 1.0, 0.08333, 1.0, 0.08333, 0.5, 0.08333, 0.5, 0.08333, 1.0, 7.451e-08, 1.0, 7.451e-08, 0.5, 0.75, 0.49, 0.87, 0.4578, 0.9578, 0.37, 0.99, 0.25, 0.9578, 0.13, 0.87, 0.04215, 0.75, 0.01, 0.63, 0.04215, 0.5422, 0.13, 0.51, 0.25, 0.5422, 0.37, 0.63, 0.4578])
me_cone_1733.materials.append(mat_fortart2_gold_016)
me_cone_1733.update()
me_icosphere_1585 = bpy.data.meshes.new('Icosphere.1585')
me_icosphere_1585.from_pydata([(0.0, 0.0, -0.29), (0.2098, -0.0368, -0.1297), (-0.08015, -0.05955, -0.1297), (-0.2594, 0.0, -0.1297), (-0.08015, 0.05955, -0.1297), (0.2098, 0.0368, -0.1297), (0.08015, -0.05955, 0.1297), (-0.2098, -0.0368, 0.1297), (-0.2098, 0.0368, 0.1297), (0.08015, 0.05955, 0.1297), (0.2594, 0.0, 0.1297), (0.0, 0.0, 0.29), (-0.04711, -0.035, -0.2467), (0.1233, -0.02163, -0.2467), (0.07623, -0.05663, -0.1525), (0.2467, 0.0, -0.1525), (0.1233, 0.02163, -0.2467), (-0.1525, 0.0, -0.2467), (-0.1996, -0.035, -0.1525), (-0.04711, 0.035, -0.2467), (-0.1996, 0.035, -0.1525), (0.07623, 0.05663, -0.1525), (0.2758, -0.02163, 0.0), (0.2758, 0.02163, 0.0), (0.0, -0.07, 0.0), (0.1705, -0.05663, 0.0), (-0.2758, -0.02163, 0.0), (-0.1705, -0.05663, 0.0), (-0.1705, 0.05663, 0.0), (-0.2758, 0.02163, 0.0), (0.1705, 0.05663, 0.0), (0.0, 0.07, 0.0), (0.1996, -0.035, 0.1525), (-0.07623, -0.05663, 0.1525), (-0.2467, 0.0, 0.1525), (-0.07623, 0.05663, 0.1525), (0.1996, 0.035, 0.1525), (0.04711, -0.035, 0.2467), (0.1525, 0.0, 0.2467), (-0.1233, -0.02163, 0.2467), (-0.1233, 0.02163, 0.2467), (0.04711, 0.035, 0.2467)], [], [(0, 13, 12), (1, 13, 15), (0, 12, 17), (0, 17, 19), (0, 19, 16), (1, 15, 22), (2, 14, 24), (3, 18, 26), (4, 20, 28), (5, 21, 30), (1, 22, 25), (2, 24, 27), (3, 26, 29), (4, 28, 31), (5, 30, 23), (6, 32, 37), (7, 33, 39), (8, 34, 40), (9, 35, 41), (10, 36, 38), (38, 41, 11), (38, 36, 41), (36, 9, 41), (41, 40, 11), (41, 35, 40), (35, 8, 40), (40, 39, 11), (40, 34, 39), (34, 7, 39), (39, 37, 11), (39, 33, 37), (33, 6, 37), (37, 38, 11), (37, 32, 38), (32, 10, 38), (23, 36, 10), (23, 30, 36), (30, 9, 36), (31, 35, 9), (31, 28, 35), (28, 8, 35), (29, 34, 8), (29, 26, 34), (26, 7, 34), (27, 33, 7), (27, 24, 33), (24, 6, 33), (25, 32, 6), (25, 22, 32), (22, 10, 32), (30, 31, 9), (30, 21, 31), (21, 4, 31), (28, 29, 8), (28, 20, 29), (20, 3, 29), (26, 27, 7), (26, 18, 27), (18, 2, 27), (24, 25, 6), (24, 14, 25), (14, 1, 25), (22, 23, 10), (22, 15, 23), (15, 5, 23), (16, 21, 5), (16, 19, 21), (19, 4, 21), (19, 20, 4), (19, 17, 20), (17, 3, 20), (17, 18, 3), (17, 12, 18), (12, 2, 18), (15, 16, 5), (15, 13, 16), (13, 0, 16), (12, 14, 2), (12, 13, 14), (13, 1, 14)])
_uv = me_icosphere_1585.uv_layers.new(name='UVMap')
_uv.uv.foreach_set('vector', [0.1818, 0.0, 0.2273, 0.07873, 0.1364, 0.07873, 0.2727, 0.1575, 0.3182, 0.07873, 0.3636, 0.1575, 0.9091, 0.0, 0.9545, 0.07873, 0.8636, 0.07873, 0.7273, 0.0, 0.7727, 0.07873, 0.6818, 0.07873, 0.5455, 0.0, 0.5909, 0.07873, 0.5, 0.07873, 0.2727, 0.1575, 0.3636, 0.1575, 0.3182, 0.2362, 0.09091, 0.1575, 0.1818, 0.1575, 0.1364, 0.2362, 0.8182, 0.1575, 0.9091, 0.1575, 0.8636, 0.2362, 0.6364, 0.1575, 0.7273, 0.1575, 0.6818, 0.2362, 0.4545, 0.1575, 0.5455, 0.1575, 0.5, 0.2362, 0.2727, 0.1575, 0.3182, 0.2362, 0.2273, 0.2362, 0.09091, 0.1575, 0.1364, 0.2362, 0.04546, 0.2362, 0.8182, 0.1575, 0.8636, 0.2362, 0.7727, 0.2362, 0.6364, 0.1575, 0.6818, 0.2362, 0.5909, 0.2362, 0.4545, 0.1575, 0.5, 0.2362, 0.4091, 0.2362, 0.1818, 0.3149, 0.2727, 0.3149, 0.2273, 0.3937, 0.0, 0.3149, 0.09091, 0.3149, 0.04546, 0.3937, 0.7273, 0.3149, 0.8182, 0.3149, 0.7727, 0.3937, 0.5455, 0.3149, 0.6364, 0.3149, 0.5909, 0.3937, 0.3636, 0.3149, 0.4545, 0.3149, 0.4091, 0.3937, 0.4091, 0.3937, 0.5, 0.3937, 0.4545, 0.4724, 0.4091, 0.3937, 0.4545, 0.3149, 0.5, 0.3937, 0.4545, 0.3149, 0.5455, 0.3149, 0.5, 0.3937, 0.5909, 0.3937, 0.6818, 0.3937, 0.6364, 0.4724, 0.5909, 0.3937, 0.6364, 0.3149, 0.6818, 0.3937, 0.6364, 0.3149, 0.7273, 0.3149, 0.6818, 0.3937, 0.7727, 0.3937, 0.8636, 0.3937, 0.8182, 0.4724, 0.7727, 0.3937, 0.8182, 0.3149, 0.8636, 0.3937, 0.8182, 0.3149, 0.9091, 0.3149, 0.8636, 0.3937, 0.04546, 0.3937, 0.1364, 0.3937, 0.09091, 0.4724, 0.04546, 0.3937, 0.09091, 0.3149, 0.1364, 0.3937, 0.09091, 0.3149, 0.1818, 0.3149, 0.1364, 0.3937, 0.2273, 0.3937, 0.3182, 0.3937, 0.2727, 0.4724, 0.2273, 0.3937, 0.2727, 0.3149, 0.3182, 0.3937, 0.2727, 0.3149, 0.3636, 0.3149, 0.3182, 0.3937, 0.4091, 0.2362, 0.4545, 0.3149, 0.3636, 0.3149, 0.4091, 0.2362, 0.5, 0.2362, 0.4545, 0.3149, 0.5, 0.2362, 0.5455, 0.3149, 0.4545, 0.3149, 0.5909, 0.2362, 0.6364, 0.3149, 0.5455, 0.3149, 0.5909, 0.2362, 0.6818, 0.2362, 0.6364, 0.3149, 0.6818, 0.2362, 0.7273, 0.3149, 0.6364, 0.3149, 0.7727, 0.2362, 0.8182, 0.3149, 0.7273, 0.3149, 0.7727, 0.2362, 0.8636, 0.2362, 0.8182, 0.3149, 0.8636, 0.2362, 0.9091, 0.3149, 0.8182, 0.3149, 0.04546, 0.2362, 0.09091, 0.3149, 0.0, 0.3149, 0.04546, 0.2362, 0.1364, 0.2362, 0.09091, 0.3149, 0.1364, 0.2362, 0.1818, 0.3149, 0.09091, 0.3149, 0.2273, 0.2362, 0.2727, 0.3149, 0.1818, 0.3149, 0.2273, 0.2362, 0.3182, 0.2362, 0.2727, 0.3149, 0.3182, 0.2362, 0.3636, 0.3149, 0.2727, 0.3149, 0.5, 0.2362, 0.5909, 0.2362, 0.5455, 0.3149, 0.5, 0.2362, 0.5455, 0.1575, 0.5909, 0.2362, 0.5455, 0.1575, 0.6364, 0.1575, 0.5909, 0.2362, 0.6818, 0.2362, 0.7727, 0.2362, 0.7273, 0.3149, 0.6818, 0.2362, 0.7273, 0.1575, 0.7727, 0.2362, 0.7273, 0.1575, 0.8182, 0.1575, 0.7727, 0.2362, 0.8636, 0.2362, 0.9545, 0.2362, 0.9091, 0.3149, 0.8636, 0.2362, 0.9091, 0.1575, 0.9545, 0.2362, 0.9091, 0.1575, 1.0, 0.1575, 0.9545, 0.2362, 0.1364, 0.2362, 0.2273, 0.2362, 0.1818, 0.3149, 0.1364, 0.2362, 0.1818, 0.1575, 0.2273, 0.2362, 0.1818, 0.1575, 0.2727, 0.1575, 0.2273, 0.2362, 0.3182, 0.2362, 0.4091, 0.2362, 0.3636, 0.3149, 0.3182, 0.2362, 0.3636, 0.1575, 0.4091, 0.2362, 0.3636, 0.1575, 0.4545, 0.1575, 0.4091, 0.2362, 0.5, 0.07873, 0.5455, 0.1575, 0.4545, 0.1575, 0.5, 0.07873, 0.5909, 0.07873, 0.5455, 0.1575, 0.5909, 0.07873, 0.6364, 0.1575, 0.5455, 0.1575, 0.6818, 0.07873, 0.7273, 0.1575, 0.6364, 0.1575, 0.6818, 0.07873, 0.7727, 0.07873, 0.7273, 0.1575, 0.7727, 0.07873, 0.8182, 0.1575, 0.7273, 0.1575, 0.8636, 0.07873, 0.9091, 0.1575, 0.8182, 0.1575, 0.8636, 0.07873, 0.9545, 0.07873, 0.9091, 0.1575, 0.9545, 0.07873, 1.0, 0.1575, 0.9091, 0.1575, 0.3636, 0.1575, 0.4091, 0.07873, 0.4545, 0.1575, 0.3636, 0.1575, 0.3182, 0.07873, 0.4091, 0.07873, 0.3182, 0.07873, 0.3636, 0.0, 0.4091, 0.07873, 0.1364, 0.07873, 0.1818, 0.1575, 0.09091, 0.1575, 0.1364, 0.07873, 0.2273, 0.07873, 0.1818, 0.1575, 0.2273, 0.07873, 0.2727, 0.1575, 0.1818, 0.1575])
me_icosphere_1585.materials.append(mat_fortart2_hot_001)
me_icosphere_1585.update()
me_cube_2493 = bpy.data.meshes.new('Cube.2493')
me_cube_2493.from_pydata([(-0.19, -0.65, -0.04), (-0.19, -0.65, 0.04), (-0.19, 0.65, -0.04), (-0.19, 0.65, 0.04), (0.19, -0.65, -0.04), (0.19, -0.65, 0.04), (0.19, 0.65, -0.04), (0.19, 0.65, 0.04)], [], [(0, 1, 3, 2), (2, 3, 7, 6), (6, 7, 5, 4), (4, 5, 1, 0), (2, 6, 4, 0), (7, 3, 1, 5)])
_uv = me_cube_2493.uv_layers.new(name='UVMap')
_uv.uv.foreach_set('vector', [0.375, 0.0, 0.625, 0.0, 0.625, 0.25, 0.375, 0.25, 0.375, 0.25, 0.625, 0.25, 0.625, 0.5, 0.375, 0.5, 0.375, 0.5, 0.625, 0.5, 0.625, 0.75, 0.375, 0.75, 0.375, 0.75, 0.625, 0.75, 0.625, 1.0, 0.375, 1.0, 0.125, 0.5, 0.375, 0.5, 0.375, 0.75, 0.125, 0.75, 0.625, 0.5, 0.875, 0.5, 0.875, 0.75, 0.625, 0.75])
me_cube_2493.materials.append(mat_fortart2_teal_010)
me_cube_2493.update()
me_cube_2494 = bpy.data.meshes.new('Cube.2494')
me_cube_2494.from_pydata([(-0.19, -0.65, -0.04), (-0.19, -0.65, 0.04), (-0.19, 0.65, -0.04), (-0.19, 0.65, 0.04), (0.19, -0.65, -0.04), (0.19, -0.65, 0.04), (0.19, 0.65, -0.04), (0.19, 0.65, 0.04)], [], [(0, 1, 3, 2), (2, 3, 7, 6), (6, 7, 5, 4), (4, 5, 1, 0), (2, 6, 4, 0), (7, 3, 1, 5)])
_uv = me_cube_2494.uv_layers.new(name='UVMap')
_uv.uv.foreach_set('vector', [0.375, 0.0, 0.625, 0.0, 0.625, 0.25, 0.375, 0.25, 0.375, 0.25, 0.625, 0.25, 0.625, 0.5, 0.375, 0.5, 0.375, 0.5, 0.625, 0.5, 0.625, 0.75, 0.375, 0.75, 0.375, 0.75, 0.625, 0.75, 0.625, 1.0, 0.375, 1.0, 0.125, 0.5, 0.375, 0.5, 0.375, 0.75, 0.125, 0.75, 0.625, 0.5, 0.875, 0.5, 0.875, 0.75, 0.625, 0.75])
me_cube_2494.materials.append(mat_fortart2_teal_010)
me_cube_2494.update()

# ---- objects
ob_sunlance = bpy.data.objects.new('sunlance', None)
ob_stonefoundation_003 = bpy.data.objects.new('StoneFoundation.003', me_cone_1727)
ob_buttress_004 = bpy.data.objects.new('Buttress.004', me_cone_1728)
ob_buttress_005 = bpy.data.objects.new('Buttress.005', me_cone_1729)
ob_buttress_006 = bpy.data.objects.new('Buttress.006', me_cone_1730)
ob_buttress_007 = bpy.data.objects.new('Buttress.007', me_cone_1731)
ob_column = bpy.data.objects.new('Column', me_cone_1732)
ob_inductionring = bpy.data.objects.new('InductionRing', me_torus_370)
ob_inductionring_001 = bpy.data.objects.new('InductionRing.001', me_torus_371)
ob_inductionring_002 = bpy.data.objects.new('InductionRing.002', me_torus_372)
ob_inductionring_003 = bpy.data.objects.new('InductionRing.003', me_torus_373)
ob_turret_005 = bpy.data.objects.new('Turret.005', None)
ob_beamemitter = bpy.data.objects.new('BeamEmitter', me_cone_1733)
ob_focuslens = bpy.data.objects.new('FocusLens', me_icosphere_1585)
ob_solarpanel = bpy.data.objects.new('SolarPanel', me_cube_2493)
ob_solarpanel_001 = bpy.data.objects.new('SolarPanel.001', me_cube_2494)

# ---- transforms, parenting, visibility, modifiers, constraints
ob_sunlance.location = (0.0, 0.0, 0.0)
ob_stonefoundation_003.parent = ob_sunlance
ob_stonefoundation_003.location = (0.0, 0.0, 0.16)
ob_stonefoundation_003.rotation_euler = (0.0, -0.0, -3.142)
_m = ob_stonefoundation_003.modifiers.new('Hand softened edges', 'BEVEL')
_m.width = 0.025
_m.width_pct = 0.025
_m.segments = 2
_m.angle_limit = 0.6109
ob_buttress_004.parent = ob_sunlance
ob_buttress_004.location = (0.0, 0.675, 0.85)
ob_buttress_004.rotation_euler = (0.3332, -0.0, 0.0)
_m = ob_buttress_004.modifiers.new('Hand softened edges', 'BEVEL')
_m.width = 0.025
_m.width_pct = 0.025
_m.segments = 2
_m.angle_limit = 0.6109
ob_buttress_005.parent = ob_sunlance
ob_buttress_005.location = (0.675, 4.133e-17, 0.85)
ob_buttress_005.rotation_euler = (0.3332, 1.075e-07, -1.571)
_m = ob_buttress_005.modifiers.new('Hand softened edges', 'BEVEL')
_m.width = 0.025
_m.width_pct = 0.025
_m.segments = 2
_m.angle_limit = 0.6109
ob_buttress_006.parent = ob_sunlance
ob_buttress_006.location = (8.266e-17, -0.675, 0.85)
ob_buttress_006.rotation_euler = (0.3332, 2.86e-08, 3.142)
_m = ob_buttress_006.modifiers.new('Hand softened edges', 'BEVEL')
_m.width = 0.025
_m.width_pct = 0.025
_m.segments = 2
_m.angle_limit = 0.6109
ob_buttress_007.parent = ob_sunlance
ob_buttress_007.location = (-0.675, -1.24e-16, 0.85)
ob_buttress_007.rotation_euler = (0.3332, -1.075e-07, 1.571)
_m = ob_buttress_007.modifiers.new('Hand softened edges', 'BEVEL')
_m.width = 0.025
_m.width_pct = 0.025
_m.segments = 2
_m.angle_limit = 0.6109
ob_column.parent = ob_sunlance
ob_column.location = (0.0, 0.0, 1.475)
ob_column.rotation_euler = (0.0, -0.0, -3.142)
_m = ob_column.modifiers.new('Hand softened edges', 'BEVEL')
_m.width = 0.025
_m.width_pct = 0.025
_m.segments = 2
_m.angle_limit = 0.6109
ob_inductionring.parent = ob_sunlance
ob_inductionring.location = (0.0, 0.0, 0.65)
_m = ob_inductionring.modifiers.new('Hand softened edges', 'BEVEL')
_m.width = 0.025
_m.width_pct = 0.025
_m.segments = 2
_m.angle_limit = 0.6109
ob_inductionring_001.parent = ob_sunlance
ob_inductionring_001.location = (0.0, 0.0, 1.1)
_m = ob_inductionring_001.modifiers.new('Hand softened edges', 'BEVEL')
_m.width = 0.025
_m.width_pct = 0.025
_m.segments = 2
_m.angle_limit = 0.6109
ob_inductionring_002.parent = ob_sunlance
ob_inductionring_002.location = (0.0, 0.0, 1.55)
_m = ob_inductionring_002.modifiers.new('Hand softened edges', 'BEVEL')
_m.width = 0.025
_m.width_pct = 0.025
_m.segments = 2
_m.angle_limit = 0.6109
ob_inductionring_003.parent = ob_sunlance
ob_inductionring_003.location = (0.0, 0.0, 2.0)
_m = ob_inductionring_003.modifiers.new('Hand softened edges', 'BEVEL')
_m.width = 0.025
_m.width_pct = 0.025
_m.segments = 2
_m.angle_limit = 0.6109
ob_turret_005.parent = ob_sunlance
ob_turret_005.location = (0.0, 0.0, 2.8)
ob_beamemitter.parent = ob_turret_005
ob_beamemitter.location = (0.0, -0.45, 0.0)
ob_beamemitter.rotation_euler = (1.571, -0.0, 0.0)
_m = ob_beamemitter.modifiers.new('Hand softened edges', 'BEVEL')
_m.width = 0.025
_m.width_pct = 0.025
_m.segments = 2
_m.angle_limit = 0.6109
ob_focuslens.parent = ob_turret_005
ob_focuslens.location = (0.0, -1.33, 0.0)
_m = ob_focuslens.modifiers.new('Hand softened edges', 'BEVEL')
_m.width = 0.025
_m.width_pct = 0.025
_m.segments = 2
_m.angle_limit = 0.6109
ob_solarpanel.parent = ob_turret_005
ob_solarpanel.location = (-0.48, 0.0, 0.1)
ob_solarpanel.rotation_euler = (0.0, -0.24, 0.0)
_m = ob_solarpanel.modifiers.new('Hand softened edges', 'BEVEL')
_m.width = 0.025
_m.width_pct = 0.025
_m.segments = 2
_m.angle_limit = 0.6109
ob_solarpanel_001.parent = ob_turret_005
ob_solarpanel_001.location = (0.48, 0.0, 0.1)
ob_solarpanel_001.rotation_euler = (0.0, 0.24, 0.0)
_m = ob_solarpanel_001.modifiers.new('Hand softened edges', 'BEVEL')
_m.width = 0.025
_m.width_pct = 0.025
_m.segments = 2
_m.angle_limit = 0.6109

# ---- collection membership
scene.collection.objects.link(ob_sunlance)
scene.collection.objects.link(ob_stonefoundation_003)
scene.collection.objects.link(ob_buttress_004)
scene.collection.objects.link(ob_buttress_005)
scene.collection.objects.link(ob_buttress_006)
scene.collection.objects.link(ob_buttress_007)
scene.collection.objects.link(ob_column)
scene.collection.objects.link(ob_inductionring)
scene.collection.objects.link(ob_inductionring_001)
scene.collection.objects.link(ob_inductionring_002)
scene.collection.objects.link(ob_inductionring_003)
scene.collection.objects.link(ob_turret_005)
scene.collection.objects.link(ob_beamemitter)
scene.collection.objects.link(ob_focuslens)
scene.collection.objects.link(ob_solarpanel)
scene.collection.objects.link(ob_solarpanel_001)

# ---- scene / render settings (as saved in the file)
scene.frame_start = 1; scene.frame_end = 25; scene.frame_set(1)
scene.render.engine = 'BLENDER_EEVEE_NEXT'
scene.render.image_settings.exr_codec = 'NONE'
scene.render.fps = 30
scene.render.use_bake_clear = False
scene.render.bake_margin = 0
scene.render.bake_bias = 0.0
scene.render.bake_samples = 0
scene.render.simplify_subdivision_render = 0
scene.render.simplify_child_particles_render = 0.0
scene.render.compositor_device = 'GPU'
scene.eevee.use_volume_custom_range = False
scene.eevee.gtao_distance = 0.0
scene.eevee.use_fast_gi = False
scene.eevee.fast_gi_thickness_near = 0.1
scene.eevee.fast_gi_thickness_far = 0.0
scene.eevee.ray_tracing_options.screen_trace_thickness = 0.1
bpy.context.view_layer.update()

# ---- added for rendering (the .blend has no active camera and no usable light): camera, sun + grey world if the file has none
cam_auto = bpy.data.cameras.new('AutoCamera')
cam_auto.lens = 50.0
cam_auto.sensor_width = 36.0
cam_auto.clip_end = 1000.0
ob_auto_camera = bpy.data.objects.new('AutoCamera', cam_auto)
scene.collection.objects.link(ob_auto_camera)
ob_auto_camera.location = (4.23009, -5.22288, 4.94319)
ob_auto_camera.rotation_euler = (1.09748, -7.21219e-08, 0.694738)
scene.camera = ob_auto_camera
light_auto_sun = bpy.data.lights.new('AutoSun', 'SUN')
light_auto_sun.energy = 3.0
light_auto_sun.angle = 0.0523599
ob_auto_sun = bpy.data.objects.new('AutoSun', light_auto_sun)
scene.collection.objects.link(ob_auto_sun)
ob_auto_sun.rotation_euler = (0.872665, 0.174533, 0.523599)
if scene.world is None:
    world_auto = bpy.data.worlds.new('AutoWorld')
    world_auto.color = (0.3, 0.3, 0.3)
    scene.world = world_auto
bpy.context.view_layer.update()
